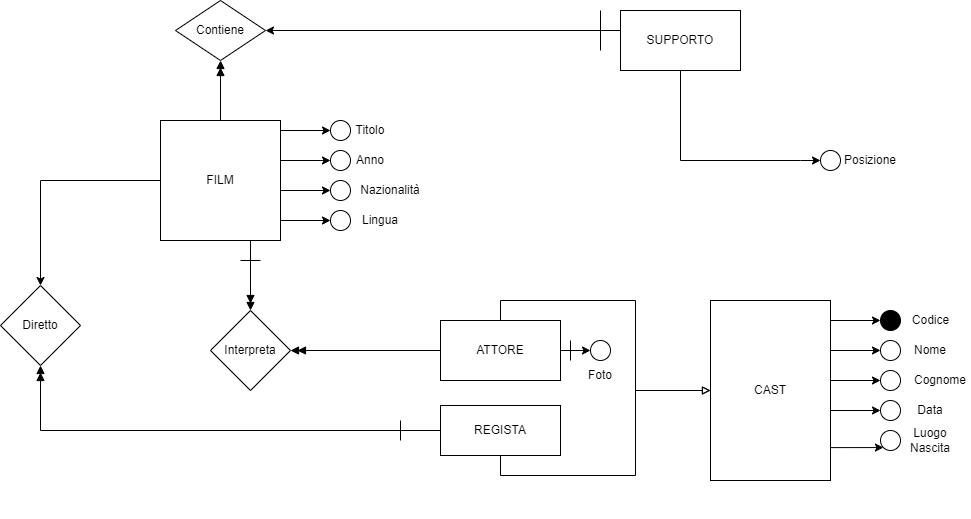

The diagram above was exported from draw.io. Its source (the exported page's mxGraphModel, read from the mxfile embedded in the PNG):
<mxGraphModel dx="1851" dy="612" grid="1" gridSize="10" guides="1" tooltips="1" connect="1" arrows="1" fold="1" page="1" pageScale="1" pageWidth="827" pageHeight="1169" math="0" shadow="0">
  <root>
    <mxCell id="0" />
    <mxCell id="1" parent="0" />
    <mxCell id="xvsIqJUop5FGmJVcgDjP-68" style="edgeStyle=orthogonalEdgeStyle;rounded=0;orthogonalLoop=1;jettySize=auto;html=1;exitX=0;exitY=0.5;exitDx=0;exitDy=0;entryX=0.5;entryY=0;entryDx=0;entryDy=0;" parent="1" source="0wQiucwHI1SPxeT6wEn8-1" target="xvsIqJUop5FGmJVcgDjP-66" edge="1">
      <mxGeometry relative="1" as="geometry" />
    </mxCell>
    <mxCell id="xvsIqJUop5FGmJVcgDjP-76" style="edgeStyle=orthogonalEdgeStyle;rounded=0;orthogonalLoop=1;jettySize=auto;html=1;exitX=0.75;exitY=1;exitDx=0;exitDy=0;entryX=0.5;entryY=0;entryDx=0;entryDy=0;endArrow=doubleBlock;endFill=1;" parent="1" source="0wQiucwHI1SPxeT6wEn8-1" target="xvsIqJUop5FGmJVcgDjP-69" edge="1">
      <mxGeometry relative="1" as="geometry" />
    </mxCell>
    <mxCell id="W_QN6qJhdEU2bY4Ac4jo-4" style="edgeStyle=orthogonalEdgeStyle;rounded=0;orthogonalLoop=1;jettySize=auto;html=1;exitX=0.5;exitY=0;exitDx=0;exitDy=0;endArrow=doubleBlock;endFill=1;" parent="1" source="0wQiucwHI1SPxeT6wEn8-1" target="xvsIqJUop5FGmJVcgDjP-23" edge="1">
      <mxGeometry relative="1" as="geometry" />
    </mxCell>
    <mxCell id="0wQiucwHI1SPxeT6wEn8-1" value="FILM" style="whiteSpace=wrap;html=1;" parent="1" vertex="1">
      <mxGeometry x="30" y="130" width="120" height="120" as="geometry" />
    </mxCell>
    <mxCell id="0wQiucwHI1SPxeT6wEn8-33" value="" style="endArrow=classic;html=1;rounded=0;" parent="1" edge="1">
      <mxGeometry width="50" height="50" relative="1" as="geometry">
        <mxPoint x="150" y="140" as="sourcePoint" />
        <mxPoint x="200" y="140" as="targetPoint" />
      </mxGeometry>
    </mxCell>
    <mxCell id="0wQiucwHI1SPxeT6wEn8-35" value="" style="ellipse;whiteSpace=wrap;html=1;aspect=fixed;" parent="1" vertex="1">
      <mxGeometry x="200" y="130" width="20" height="20" as="geometry" />
    </mxCell>
    <mxCell id="0wQiucwHI1SPxeT6wEn8-36" value="" style="endArrow=classic;html=1;rounded=0;" parent="1" edge="1">
      <mxGeometry width="50" height="50" relative="1" as="geometry">
        <mxPoint x="150" y="170" as="sourcePoint" />
        <mxPoint x="200" y="170" as="targetPoint" />
      </mxGeometry>
    </mxCell>
    <mxCell id="0wQiucwHI1SPxeT6wEn8-37" value="" style="ellipse;whiteSpace=wrap;html=1;aspect=fixed;" parent="1" vertex="1">
      <mxGeometry x="200" y="160" width="20" height="20" as="geometry" />
    </mxCell>
    <mxCell id="0wQiucwHI1SPxeT6wEn8-41" value="" style="endArrow=classic;html=1;rounded=0;" parent="1" edge="1">
      <mxGeometry width="50" height="50" relative="1" as="geometry">
        <mxPoint x="150" y="200" as="sourcePoint" />
        <mxPoint x="200" y="200" as="targetPoint" />
      </mxGeometry>
    </mxCell>
    <mxCell id="0wQiucwHI1SPxeT6wEn8-42" value="" style="endArrow=classic;html=1;rounded=0;" parent="1" edge="1">
      <mxGeometry width="50" height="50" relative="1" as="geometry">
        <mxPoint x="150" y="230" as="sourcePoint" />
        <mxPoint x="200" y="230" as="targetPoint" />
      </mxGeometry>
    </mxCell>
    <mxCell id="0wQiucwHI1SPxeT6wEn8-43" value="" style="ellipse;whiteSpace=wrap;html=1;aspect=fixed;" parent="1" vertex="1">
      <mxGeometry x="200" y="190" width="20" height="20" as="geometry" />
    </mxCell>
    <mxCell id="0wQiucwHI1SPxeT6wEn8-44" value="" style="ellipse;whiteSpace=wrap;html=1;aspect=fixed;" parent="1" vertex="1">
      <mxGeometry x="200" y="220" width="20" height="20" as="geometry" />
    </mxCell>
    <mxCell id="0wQiucwHI1SPxeT6wEn8-45" value="Titolo" style="text;html=1;strokeColor=none;fillColor=none;align=center;verticalAlign=middle;whiteSpace=wrap;" parent="1" vertex="1">
      <mxGeometry x="210" y="125" width="60" height="30" as="geometry" />
    </mxCell>
    <mxCell id="0wQiucwHI1SPxeT6wEn8-47" value="Anno" style="text;html=1;strokeColor=none;fillColor=none;align=center;verticalAlign=middle;whiteSpace=wrap;" parent="1" vertex="1">
      <mxGeometry x="210" y="155" width="60" height="30" as="geometry" />
    </mxCell>
    <mxCell id="0wQiucwHI1SPxeT6wEn8-48" value="Lingua" style="text;html=1;strokeColor=none;fillColor=none;align=center;verticalAlign=middle;whiteSpace=wrap;" parent="1" vertex="1">
      <mxGeometry x="220" y="215" width="60" height="30" as="geometry" />
    </mxCell>
    <mxCell id="0wQiucwHI1SPxeT6wEn8-51" value="Nazionalità" style="text;html=1;strokeColor=none;fillColor=none;align=center;verticalAlign=middle;whiteSpace=wrap;" parent="1" vertex="1">
      <mxGeometry x="230" y="190" width="60" height="20" as="geometry" />
    </mxCell>
    <mxCell id="0wQiucwHI1SPxeT6wEn8-82" style="edgeStyle=orthogonalEdgeStyle;orthogonalLoop=1;jettySize=auto;html=1;exitX=1;exitY=0.381;exitDx=0;exitDy=0;entryX=0;entryY=0.5;entryDx=0;entryDy=0;exitPerimeter=0;rounded=0;" parent="1" source="0wQiucwHI1SPxeT6wEn8-54" target="0wQiucwHI1SPxeT6wEn8-61" edge="1">
      <mxGeometry relative="1" as="geometry">
        <Array as="points">
          <mxPoint x="700" y="390" />
        </Array>
      </mxGeometry>
    </mxCell>
    <mxCell id="xvsIqJUop5FGmJVcgDjP-5" style="edgeStyle=orthogonalEdgeStyle;orthogonalLoop=1;jettySize=auto;html=1;exitX=1;exitY=0.75;exitDx=0;exitDy=0;entryX=0;entryY=1;entryDx=0;entryDy=0;rounded=0;" parent="1" source="0wQiucwHI1SPxeT6wEn8-54" target="0wQiucwHI1SPxeT6wEn8-63" edge="1">
      <mxGeometry relative="1" as="geometry">
        <Array as="points">
          <mxPoint x="700" y="457" />
        </Array>
      </mxGeometry>
    </mxCell>
    <mxCell id="0wQiucwHI1SPxeT6wEn8-54" value="CAST" style="whiteSpace=wrap;html=1;" parent="1" vertex="1">
      <mxGeometry x="580" y="310" width="120" height="180" as="geometry" />
    </mxCell>
    <mxCell id="0wQiucwHI1SPxeT6wEn8-56" value="" style="ellipse;whiteSpace=wrap;html=1;aspect=fixed;fillColor=#000000;" parent="1" vertex="1">
      <mxGeometry x="750" y="320" width="20" height="20" as="geometry" />
    </mxCell>
    <mxCell id="0wQiucwHI1SPxeT6wEn8-57" value="" style="ellipse;whiteSpace=wrap;html=1;aspect=fixed;" parent="1" vertex="1">
      <mxGeometry x="750" y="350" width="20" height="20" as="geometry" />
    </mxCell>
    <mxCell id="0wQiucwHI1SPxeT6wEn8-61" value="" style="ellipse;whiteSpace=wrap;html=1;aspect=fixed;" parent="1" vertex="1">
      <mxGeometry x="750" y="380" width="20" height="20" as="geometry" />
    </mxCell>
    <mxCell id="0wQiucwHI1SPxeT6wEn8-62" value="" style="ellipse;whiteSpace=wrap;html=1;aspect=fixed;" parent="1" vertex="1">
      <mxGeometry x="750" y="410" width="20" height="20" as="geometry" />
    </mxCell>
    <mxCell id="0wQiucwHI1SPxeT6wEn8-63" value="" style="ellipse;whiteSpace=wrap;html=1;aspect=fixed;" parent="1" vertex="1">
      <mxGeometry x="750" y="440" width="20" height="20" as="geometry" />
    </mxCell>
    <mxCell id="0wQiucwHI1SPxeT6wEn8-72" value="" style="endArrow=classic;html=1;entryX=0;entryY=0.5;entryDx=0;entryDy=0;rounded=0;" parent="1" target="0wQiucwHI1SPxeT6wEn8-56" edge="1">
      <mxGeometry width="50" height="50" relative="1" as="geometry">
        <mxPoint x="700" y="330" as="sourcePoint" />
        <mxPoint x="750" y="290" as="targetPoint" />
      </mxGeometry>
    </mxCell>
    <mxCell id="0wQiucwHI1SPxeT6wEn8-79" value="" style="endArrow=classic;html=1;rounded=0;" parent="1" edge="1">
      <mxGeometry width="50" height="50" relative="1" as="geometry">
        <mxPoint x="700" y="360" as="sourcePoint" />
        <mxPoint x="750" y="360" as="targetPoint" />
      </mxGeometry>
    </mxCell>
    <mxCell id="0wQiucwHI1SPxeT6wEn8-84" value="" style="endArrow=classic;html=1;rounded=0;" parent="1" edge="1">
      <mxGeometry width="50" height="50" relative="1" as="geometry">
        <mxPoint x="700" y="420" as="sourcePoint" />
        <mxPoint x="750" y="420" as="targetPoint" />
      </mxGeometry>
    </mxCell>
    <mxCell id="0wQiucwHI1SPxeT6wEn8-88" value="Codice" style="text;html=1;align=center;verticalAlign=middle;resizable=0;points=[];autosize=1;strokeColor=none;fillColor=none;" parent="1" vertex="1">
      <mxGeometry x="770" y="315" width="60" height="30" as="geometry" />
    </mxCell>
    <mxCell id="0wQiucwHI1SPxeT6wEn8-89" value="Nome" style="text;html=1;strokeColor=none;fillColor=none;align=center;verticalAlign=middle;whiteSpace=wrap;" parent="1" vertex="1">
      <mxGeometry x="770" y="345" width="60" height="30" as="geometry" />
    </mxCell>
    <mxCell id="0wQiucwHI1SPxeT6wEn8-90" value="Cognome" style="text;html=1;strokeColor=none;fillColor=none;align=center;verticalAlign=middle;whiteSpace=wrap;" parent="1" vertex="1">
      <mxGeometry x="780" y="375" width="60" height="30" as="geometry" />
    </mxCell>
    <mxCell id="0wQiucwHI1SPxeT6wEn8-91" value="Data" style="text;html=1;strokeColor=none;fillColor=none;align=center;verticalAlign=middle;whiteSpace=wrap;" parent="1" vertex="1">
      <mxGeometry x="770" y="405" width="60" height="30" as="geometry" />
    </mxCell>
    <mxCell id="0wQiucwHI1SPxeT6wEn8-92" value="Luogo Nascita" style="text;html=1;strokeColor=none;fillColor=none;align=center;verticalAlign=middle;whiteSpace=wrap;" parent="1" vertex="1">
      <mxGeometry x="770" y="435" width="60" height="30" as="geometry" />
    </mxCell>
    <mxCell id="0wQiucwHI1SPxeT6wEn8-108" value="" style="edgeStyle=orthogonalEdgeStyle;orthogonalLoop=1;jettySize=auto;html=1;rounded=0;" parent="1" source="0wQiucwHI1SPxeT6wEn8-105" target="0wQiucwHI1SPxeT6wEn8-106" edge="1">
      <mxGeometry relative="1" as="geometry">
        <Array as="points">
          <mxPoint x="670" y="170" />
          <mxPoint x="670" y="170" />
        </Array>
      </mxGeometry>
    </mxCell>
    <mxCell id="xvsIqJUop5FGmJVcgDjP-60" style="edgeStyle=orthogonalEdgeStyle;rounded=0;orthogonalLoop=1;jettySize=auto;html=1;exitX=0;exitY=0.25;exitDx=0;exitDy=0;entryX=1;entryY=0.5;entryDx=0;entryDy=0;" parent="1" source="0wQiucwHI1SPxeT6wEn8-105" target="xvsIqJUop5FGmJVcgDjP-23" edge="1">
      <mxGeometry relative="1" as="geometry">
        <Array as="points">
          <mxPoint x="490" y="40" />
        </Array>
      </mxGeometry>
    </mxCell>
    <mxCell id="0wQiucwHI1SPxeT6wEn8-105" value="SUPPORTO" style="whiteSpace=wrap;html=1;" parent="1" vertex="1">
      <mxGeometry x="490" y="20" width="120" height="60" as="geometry" />
    </mxCell>
    <mxCell id="0wQiucwHI1SPxeT6wEn8-106" value="" style="ellipse;whiteSpace=wrap;html=1;aspect=fixed;" parent="1" vertex="1">
      <mxGeometry x="690" y="160" width="20" height="20" as="geometry" />
    </mxCell>
    <mxCell id="0wQiucwHI1SPxeT6wEn8-109" value="Posizione" style="text;html=1;strokeColor=none;fillColor=none;align=center;verticalAlign=middle;whiteSpace=wrap;" parent="1" vertex="1">
      <mxGeometry x="710" y="155" width="60" height="30" as="geometry" />
    </mxCell>
    <mxCell id="xvsIqJUop5FGmJVcgDjP-74" style="edgeStyle=orthogonalEdgeStyle;rounded=0;orthogonalLoop=1;jettySize=auto;html=1;exitX=0;exitY=0.5;exitDx=0;exitDy=0;entryX=1;entryY=0.5;entryDx=0;entryDy=0;endArrow=doubleBlock;endFill=1;" parent="1" source="0wQiucwHI1SPxeT6wEn8-110" target="xvsIqJUop5FGmJVcgDjP-69" edge="1">
      <mxGeometry relative="1" as="geometry" />
    </mxCell>
    <mxCell id="xvsIqJUop5FGmJVcgDjP-82" style="edgeStyle=orthogonalEdgeStyle;rounded=0;orthogonalLoop=1;jettySize=auto;html=1;exitX=1;exitY=0.5;exitDx=0;exitDy=0;entryX=0;entryY=0.5;entryDx=0;entryDy=0;" parent="1" source="0wQiucwHI1SPxeT6wEn8-110" target="xvsIqJUop5FGmJVcgDjP-72" edge="1">
      <mxGeometry relative="1" as="geometry" />
    </mxCell>
    <mxCell id="IyNRMnJQraG8FwTcK3u5-1" style="edgeStyle=orthogonalEdgeStyle;rounded=0;orthogonalLoop=1;jettySize=auto;html=1;exitX=0.5;exitY=0;exitDx=0;exitDy=0;entryX=0;entryY=0.5;entryDx=0;entryDy=0;endArrow=block;endFill=0;" parent="1" source="0wQiucwHI1SPxeT6wEn8-110" target="0wQiucwHI1SPxeT6wEn8-54" edge="1">
      <mxGeometry relative="1" as="geometry" />
    </mxCell>
    <mxCell id="0wQiucwHI1SPxeT6wEn8-110" value="ATTORE" style="whiteSpace=wrap;html=1;" parent="1" vertex="1">
      <mxGeometry x="310" y="330" width="120" height="60" as="geometry" />
    </mxCell>
    <mxCell id="xvsIqJUop5FGmJVcgDjP-19" style="edgeStyle=orthogonalEdgeStyle;orthogonalLoop=1;jettySize=auto;html=1;exitX=0.5;exitY=1;exitDx=0;exitDy=0;fontColor=#000000;strokeColor=#FFFFFF;rounded=0;" parent="1" source="0wQiucwHI1SPxeT6wEn8-111" edge="1">
      <mxGeometry relative="1" as="geometry">
        <mxPoint x="470" y="520" as="targetPoint" />
      </mxGeometry>
    </mxCell>
    <mxCell id="xvsIqJUop5FGmJVcgDjP-63" style="edgeStyle=orthogonalEdgeStyle;rounded=0;orthogonalLoop=1;jettySize=auto;html=1;exitX=0;exitY=0.5;exitDx=0;exitDy=0;entryX=0.5;entryY=1;entryDx=0;entryDy=0;endArrow=doubleBlock;endFill=1;" parent="1" source="0wQiucwHI1SPxeT6wEn8-111" target="xvsIqJUop5FGmJVcgDjP-66" edge="1">
      <mxGeometry relative="1" as="geometry">
        <mxPoint x="10" y="380" as="targetPoint" />
      </mxGeometry>
    </mxCell>
    <mxCell id="IyNRMnJQraG8FwTcK3u5-2" style="edgeStyle=orthogonalEdgeStyle;rounded=0;orthogonalLoop=1;jettySize=auto;html=1;exitX=0.5;exitY=1;exitDx=0;exitDy=0;endArrow=block;endFill=0;" parent="1" source="0wQiucwHI1SPxeT6wEn8-111" target="0wQiucwHI1SPxeT6wEn8-54" edge="1">
      <mxGeometry relative="1" as="geometry" />
    </mxCell>
    <mxCell id="0wQiucwHI1SPxeT6wEn8-111" value="REGISTA" style="whiteSpace=wrap;html=1;" parent="1" vertex="1">
      <mxGeometry x="310" y="415" width="120" height="50" as="geometry" />
    </mxCell>
    <mxCell id="xvsIqJUop5FGmJVcgDjP-23" value="Contiene" style="rhombus;whiteSpace=wrap;html=1;" parent="1" vertex="1">
      <mxGeometry x="45" y="10" width="90" height="60" as="geometry" />
    </mxCell>
    <mxCell id="xvsIqJUop5FGmJVcgDjP-61" value="" style="endArrow=none;html=1;rounded=0;" parent="1" edge="1">
      <mxGeometry width="50" height="50" relative="1" as="geometry">
        <mxPoint x="470" y="60" as="sourcePoint" />
        <mxPoint x="470" y="20" as="targetPoint" />
      </mxGeometry>
    </mxCell>
    <mxCell id="xvsIqJUop5FGmJVcgDjP-65" value="" style="endArrow=none;html=1;rounded=0;" parent="1" edge="1">
      <mxGeometry width="50" height="50" relative="1" as="geometry">
        <mxPoint x="270" y="450" as="sourcePoint" />
        <mxPoint x="270" y="430" as="targetPoint" />
      </mxGeometry>
    </mxCell>
    <mxCell id="xvsIqJUop5FGmJVcgDjP-66" value="Diretto" style="rhombus;whiteSpace=wrap;html=1;" parent="1" vertex="1">
      <mxGeometry x="-130" y="295" width="80" height="80" as="geometry" />
    </mxCell>
    <mxCell id="xvsIqJUop5FGmJVcgDjP-69" value="Interpreta" style="rhombus;whiteSpace=wrap;html=1;" parent="1" vertex="1">
      <mxGeometry x="80" y="320" width="80" height="80" as="geometry" />
    </mxCell>
    <mxCell id="xvsIqJUop5FGmJVcgDjP-72" value="" style="ellipse;whiteSpace=wrap;html=1;aspect=fixed;" parent="1" vertex="1">
      <mxGeometry x="460" y="350" width="20" height="20" as="geometry" />
    </mxCell>
    <mxCell id="xvsIqJUop5FGmJVcgDjP-79" value="" style="endArrow=none;html=1;rounded=0;" parent="1" edge="1">
      <mxGeometry width="50" height="50" relative="1" as="geometry">
        <mxPoint x="110" y="270" as="sourcePoint" />
        <mxPoint x="130" y="270" as="targetPoint" />
      </mxGeometry>
    </mxCell>
    <mxCell id="xvsIqJUop5FGmJVcgDjP-83" value="" style="endArrow=none;html=1;rounded=0;" parent="1" edge="1">
      <mxGeometry width="50" height="50" relative="1" as="geometry">
        <mxPoint x="440" y="370" as="sourcePoint" />
        <mxPoint x="440" y="350" as="targetPoint" />
      </mxGeometry>
    </mxCell>
    <mxCell id="xvsIqJUop5FGmJVcgDjP-84" value="Foto" style="text;html=1;strokeColor=none;fillColor=none;align=center;verticalAlign=middle;whiteSpace=wrap;rounded=0;" parent="1" vertex="1">
      <mxGeometry x="440" y="370" width="60" height="30" as="geometry" />
    </mxCell>
  </root>
</mxGraphModel>